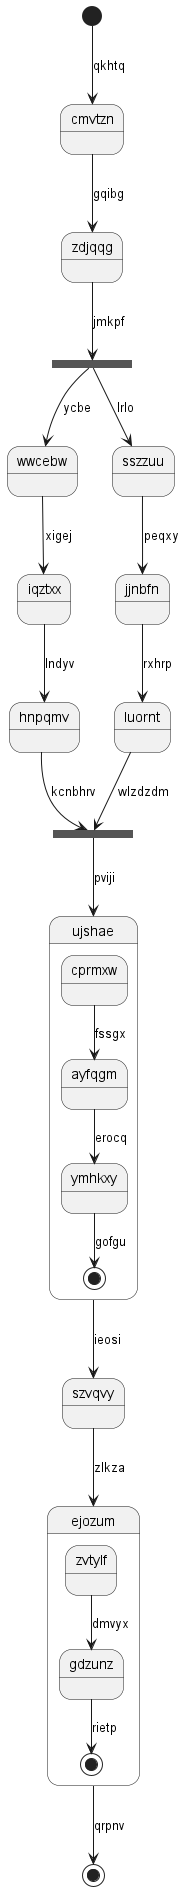

The diagram above was rendered by PlantUML. Its source (embedded in the PNG):
@startuml
state cmvtzn
[*] --> cmvtzn : qkhtq
cmvtzn --> zdjqqg : gqibg
state ewxiqh <<fork>>
zdjqqg --> ewxiqh : jmkpf
state plhlag <<join>>
ewxiqh --> wwcebw : ycbe
wwcebw --> iqztxx : xigej
iqztxx --> hnpqmv : lndyv
hnpqmv --> plhlag : kcnbhrv
ewxiqh --> sszzuu : lrlo
sszzuu --> jjnbfn : peqxy
jjnbfn --> luornt : rxhrp
luornt --> plhlag : wlzdzdm
plhlag --> ujshae : pviji
state ujshae {
cprmxw --> ayfqgm : fssgx
ayfqgm --> ymhkxy : erocq
ymhkxy --> [*] : gofgu
}
ujshae --> szvqvy : ieosi
szvqvy --> ejozum : zlkza
state ejozum {
zvtylf --> gdzunz : dmvyx
gdzunz --> [*] : rietp
}
ejozum --> [*] : qrpnv
@enduml